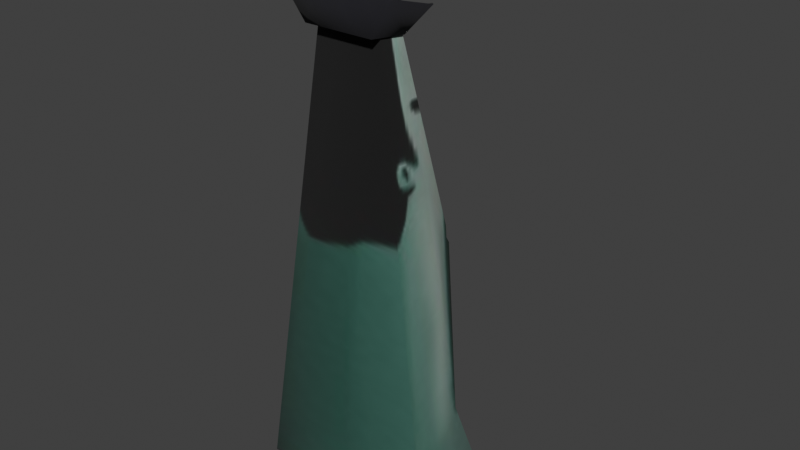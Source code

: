 # Source: Bean_Counter.blend  (saved by Blender 4.5.91; exported with 4.5.12 LTS)
import bpy
from mathutils import Matrix  # noqa: F401  (used for matrix-valued properties, if any)

bpy.ops.wm.read_factory_settings(use_empty=True)
scene = bpy.context.scene
scene.name = 'Scene'

# ---- collections
col_collection = bpy.data.collections.new('Collection'); scene.collection.children.link(col_collection)

# ---- images (referenced by path relative to the original .blend; pixels are not part of the script)
import os
ASSET_DIR = os.environ.get("B2B_ASSET_DIR", "")  # directory of the original .blend (textures are referenced by path, not embedded)
HERE = os.path.dirname(os.path.abspath(__file__))  # packed textures are extracted next to this script under _unpacked/

def load_image(name, relpath, width, height, colorspace="sRGB"):
    """Load a texture the original file referenced (path relative to the .blend, or extracted next to this script)."""
    p = next((c for c in (os.path.join(HERE, relpath), os.path.join(ASSET_DIR, relpath)) if relpath and os.path.exists(c)), "")
    if p:
        img = bpy.data.images.load(p, check_existing=True)
        img.name = name
    else:  # same state as the original file: an image datablock whose file is absent (Cycles renders it pink)
        img = bpy.data.images.new(name, width, height)
        img.source = "FILE"
        img.filepath = "//" + (relpath or name)
    img.colorspace_settings.name = colorspace
    return img
img_suit_heads_rerigged_palette_3cmla_1_jpg_001 = load_image('suit-heads_rerigged_palette_3cmla_1.jpg.001', '_unpacked/suit-heads_rerigged_palette_3cmla_1.ce69d339.jpg', 256, 256, 'sRGB')
img_suit_heads_rerigged_palette_3cmla_3_jpg_001 = load_image('suit-heads_rerigged_palette_3cmla_3.jpg.001', '_unpacked/suit-heads_rerigged_palette_3cmla_3.cbe9f66c.jpg', 256, 128, 'sRGB')

# ---- materials (node trees are filled in below, after node groups)
mat_suit_heads_rerigged_palette_3cmla_1 = bpy.data.materials.new('suit-heads_rerigged_palette_3cmla_1')
mat_suit_heads_rerigged_palette_3cmla_1.use_backface_culling = True
mat_suit_heads_rerigged_palette_3cmla_1.diffuse_color = (1.0, 1.0, 1.0, 1.0)
mat_suit_heads_rerigged_palette_3cmla_1.specular_color = (0.0, 0.0, 0.0)
mat_suit_heads_rerigged_palette_3cmla_1.roughness = 1.0
mat_suit_heads_rerigged_palette_3cmla_1.specular_intensity = 1.0
mat_suit_heads_rerigged_palette_3cmla_3 = bpy.data.materials.new('suit-heads_rerigged_palette_3cmla_3')
mat_suit_heads_rerigged_palette_3cmla_3.use_backface_culling = True
mat_suit_heads_rerigged_palette_3cmla_3.diffuse_color = (1.0, 1.0, 1.0, 1.0)
mat_suit_heads_rerigged_palette_3cmla_3.specular_color = (0.0, 0.0, 0.0)
mat_suit_heads_rerigged_palette_3cmla_3.roughness = 1.0
mat_suit_heads_rerigged_palette_3cmla_3.specular_intensity = 1.0

# ---- material node trees
mat_suit_heads_rerigged_palette_3cmla_1.use_nodes = True; mat_suit_heads_rerigged_palette_3cmla_1.node_tree.nodes.clear()
_N = mat_suit_heads_rerigged_palette_3cmla_1.node_tree.nodes; _L = mat_suit_heads_rerigged_palette_3cmla_1.node_tree.links
n0 = _N.new('ShaderNodeBsdfPrincipled'); n0.name = 'Principled BSDF'; n0.location = (10, 300)
n0.inputs[2].default_value = 1.0
n1 = _N.new('ShaderNodeOutputMaterial'); n1.name = 'Material Output'; n1.location = (300, 300)
n2 = _N.new('ShaderNodeAttribute'); n2.name = 'Attribute'; n2.location = (-470, 300)
n2.attribute_name = 'Col'
n3 = _N.new('ShaderNodeTexImage'); n3.name = 'Image Texture'; n3.location = (-470, 0)
n3.image = img_suit_heads_rerigged_palette_3cmla_1_jpg_001
n4 = _N.new('ShaderNodeMixRGB'); n4.name = 'Mix (Legacy)'; n4.location = (-180, 300)
n4.blend_type = 'MULTIPLY'
n4.inputs[0].default_value = 1.0
_L.new(n0.outputs[0], n1.inputs[0])
_L.new(n2.outputs[0], n4.inputs[1])
_L.new(n3.outputs[0], n4.inputs[2])
_L.new(n4.outputs[0], n0.inputs[0])
n1.is_active_output = True
mat_suit_heads_rerigged_palette_3cmla_3.use_nodes = True; mat_suit_heads_rerigged_palette_3cmla_3.node_tree.nodes.clear()
_N = mat_suit_heads_rerigged_palette_3cmla_3.node_tree.nodes; _L = mat_suit_heads_rerigged_palette_3cmla_3.node_tree.links
n0 = _N.new('ShaderNodeBsdfPrincipled'); n0.name = 'Principled BSDF'; n0.location = (10, 300)
n0.inputs[2].default_value = 1.0
n1 = _N.new('ShaderNodeOutputMaterial'); n1.name = 'Material Output'; n1.location = (300, 300)
n2 = _N.new('ShaderNodeAttribute'); n2.name = 'Attribute'; n2.location = (-470, 300)
n2.attribute_name = 'Col'
n3 = _N.new('ShaderNodeTexImage'); n3.name = 'Image Texture'; n3.location = (-470, 0)
n3.image = img_suit_heads_rerigged_palette_3cmla_3_jpg_001
n4 = _N.new('ShaderNodeMixRGB'); n4.name = 'Mix (Legacy)'; n4.location = (-180, 300)
n4.blend_type = 'MULTIPLY'
n4.inputs[0].default_value = 1.0
_L.new(n0.outputs[0], n1.inputs[0])
_L.new(n2.outputs[0], n4.inputs[1])
_L.new(n3.outputs[0], n4.inputs[2])
_L.new(n4.outputs[0], n0.inputs[0])
n1.is_active_output = True

# ---- world
world_world = bpy.data.worlds.new('World'); scene.world = world_world
world_world.use_nodes = True; world_world.node_tree.nodes.clear()
_N = world_world.node_tree.nodes; _L = world_world.node_tree.links
n0 = _N.new('ShaderNodeOutputWorld'); n0.name = 'World Output'; n0.location = (200, 100)
n1 = _N.new('ShaderNodeBackground'); n1.name = 'Background'; n1.location = (-200, 100)
n1.inputs[0].default_value = (0.05088, 0.05088, 0.05088, 1.0)
_L.new(n1.outputs[0], n0.inputs[0])
n0.is_active_output = True
world_world.color = (0.05088, 0.05088, 0.05088)
world_world.sun_shadow_jitter_overblur = 0.0

# ---- meshes
me_beancounter = bpy.data.meshes.new('beancounter')
me_beancounter.from_pydata([(-0.02559, -0.03752, 1.545), (-0.1342, -0.1054, 1.555), (-0.1342, -0.1971, 1.57), (-0.3351, -0.2641, 0.04635), (-0.02508, 0.3209, -0.05895), (-0.3351, 0.09345, -0.02768), (-0.2953, -0.04107, 0.3699), (0.08843, -0.1054, 1.555), (0.08843, -0.1971, 1.57), (-0.02494, 0.1762, 0.9659), (-0.2148, -0.003043, 0.9665), (0.2932, -0.2641, 0.04635), (-0.0253, 0.1894, 0.8674), (-0.1099, 0.1577, 0.8102), (0.2511, -0.04107, 0.3699), (0.06176, 0.1572, 0.809), (-0.02379, 0.1242, 0.7372), (-0.02417, 0.07959, 0.9665), (0.1697, -0.003043, 0.9665), (0.2932, 0.09345, -0.02768), (-0.02119, -0.2909, 1.699), (-0.2176, -0.2584, 1.699), (-0.1408, -0.2409, 1.574), (-0.02483, -0.05679, 1.83), (-0.1275, -0.119, 1.789), (0.08298, -0.119, 1.789), (-0.124, -0.2164, 1.611), (-0.1408, -0.1056, 1.555), (-0.2407, -0.1137, 1.659), (-0.1667, -0.02028, 1.628), (-0.02579, -0.001922, 1.54), (0.1208, -0.02028, 1.628), (-0.02579, 0.1065, 1.565), (0.09529, -0.2409, 1.574), (0.09529, -0.1056, 1.555), (0.175, -0.2584, 1.699), (0.1989, -0.1137, 1.659), (-0.02484, -0.03997, 1.563), (0.07931, -0.111, 1.582), (0.07931, -0.2164, 1.611), (-0.124, -0.111, 1.582), (-0.1275, -0.2161, 1.855), (0.08298, -0.2161, 1.855), (-0.02288, -0.1971, 1.57), (-0.02096, -0.2641, 0.04635)], [], [(0, 1, 2), (3, 2, 1), (4, 5, 6), (7, 0, 8), (0, 2, 43), (9, 10, 0), (0, 10, 1), (5, 3, 6), (6, 3, 1), (8, 43, 44), (44, 43, 3), (12, 4, 13), (13, 4, 6), (14, 15, 16), (16, 15, 12), (9, 17, 10), (10, 17, 16), (0, 7, 9), (9, 7, 18), (9, 18, 17), (17, 18, 16), (1, 10, 6), (6, 10, 16), (6, 16, 13), (13, 16, 12), (8, 11, 7), (7, 11, 14), (7, 14, 18), (18, 14, 16), (11, 19, 14), (14, 19, 4), (14, 4, 15), (15, 4, 12), (20, 21, 22), (23, 24, 25), (26, 21, 20), (27, 22, 28), (28, 22, 21), (28, 29, 27), (27, 29, 30), (31, 30, 32), (32, 30, 29), (33, 34, 35), (35, 34, 36), (35, 20, 33), (33, 20, 22), (31, 32, 37), (37, 32, 29), (38, 39, 36), (36, 39, 35), (35, 39, 20), (20, 39, 26), (40, 26, 24), (24, 26, 41), (26, 39, 41), (43, 2, 3), (36, 34, 31), (31, 34, 30), (37, 38, 31), (31, 38, 36), (24, 41, 25), (25, 41, 42), (37, 40, 23), (23, 40, 24), (21, 26, 28), (28, 26, 40), (28, 40, 29), (29, 40, 37), (42, 39, 25), (25, 39, 38), (25, 38, 23), (23, 38, 37), (39, 42, 41), (11, 8, 44), (8, 0, 43)])
me_beancounter.polygons.foreach_set('use_smooth', [True] * 75)
me_beancounter.polygons.foreach_set('material_index', [0, 0, 0, 0, 0, 0, 0, 0, 0, 0, 0, 0, 0, 0, 0, 0, 0, 0, 0, 0, 0, 0, 0, 0, 0, 0, 0, 0, 0, 0, 0, 0, 0, 1, 1, 1, 1, 1, 1, 1, 1, 1, 1, 1, 1, 1, 1, 1, 1, 1, 1, 1, 1, 1, 1, 0, 1, 1, 1, 1, 1, 1, 1, 1, 1, 1, 1, 1, 1, 1, 1, 1, 1, 0, 0])
_uv = me_beancounter.uv_layers.new(name='Rewritten')
_uv.uv.foreach_set('vector', [0.2527, 0.4922, 0.3081, 0.4914, 0.3081, 0.4358, 0.3059, 0.008161, 0.3078, 0.4373, 0.3663, 0.4366, 0.4915, 0.007812, 0.4272, 0.00811, 0.3865, 0.08654, 0.188, 0.4914, 0.2527, 0.4922, 0.188, 0.4358, 0.2527, 0.4922, 0.3081, 0.4358, 0.2482, 0.4366, 0.4922, 0.2957, 0.4208, 0.2582, 0.4919, 0.4376, 0.4919, 0.4376, 0.4208, 0.2582, 0.3663, 0.4366, 0.4272, 0.00811, 0.3059, 0.008161, 0.3865, 0.08654, 0.3865, 0.08654, 0.3059, 0.008161, 0.3663, 0.4366, 0.1894, 0.4374, 0.2482, 0.4366, 0.249, 0.007895, 0.249, 0.007895, 0.2482, 0.4366, 0.3065, 0.007895, 0.491, 0.1976, 0.4915, 0.007812, 0.4501, 0.1545, 0.4501, 0.1545, 0.4915, 0.007812, 0.3865, 0.08654, 0.1191, 0.08144, 0.04902, 0.1608, 0.05933, 0.1988, 0.05933, 0.1988, 0.04902, 0.1608, 0.009105, 0.1989, 0.4922, 0.2957, 0.4918, 0.2582, 0.4208, 0.2582, 0.4208, 0.2582, 0.4918, 0.2582, 0.4381, 0.1976, 0.008071, 0.4338, 0.123, 0.4341, 0.007812, 0.2906, 0.007812, 0.2906, 0.123, 0.4341, 0.07469, 0.2597, 0.007812, 0.2906, 0.07469, 0.2597, 0.00818, 0.2597, 0.00818, 0.2597, 0.07469, 0.2597, 0.05933, 0.1988, 0.3663, 0.4366, 0.4208, 0.2582, 0.3865, 0.08654, 0.3865, 0.08654, 0.4208, 0.2582, 0.4381, 0.1976, 0.3865, 0.08654, 0.4381, 0.1976, 0.4501, 0.1545, 0.4501, 0.1545, 0.4381, 0.1976, 0.491, 0.1976, 0.1896, 0.4348, 0.1915, 0.008244, 0.123, 0.4341, 0.123, 0.4341, 0.1915, 0.008244, 0.1191, 0.08144, 0.123, 0.4341, 0.1191, 0.08144, 0.07469, 0.2597, 0.07469, 0.2597, 0.1191, 0.08144, 0.05933, 0.1988, 0.1915, 0.008244, 0.07979, 0.008193, 0.1191, 0.08144, 0.1191, 0.08144, 0.07979, 0.008193, 0.008698, 0.007895, 0.1191, 0.08144, 0.008698, 0.007895, 0.04902, 0.1608, 0.04902, 0.1608, 0.008698, 0.007895, 0.009105, 0.1989, 0.5896, 0.7664, 0.5622, 0.7665, 0.5747, 0.7813, 0.5614, 0.9843, 0.5755, 0.9676, 0.5498, 0.9676, 0.548, 0.7887, 0.5626, 0.7666, 0.5352, 0.7664, 0.5747, 0.8217, 0.5747, 0.7813, 0.5623, 0.8193, 0.5623, 0.8193, 0.5747, 0.7813, 0.5622, 0.7665, 0.5623, 0.8193, 0.5623, 0.8514, 0.5747, 0.8217, 0.5747, 0.8217, 0.5623, 0.8514, 0.5891, 0.8527, 0.6168, 0.8514, 0.5891, 0.8527, 0.5891, 0.885, 0.5891, 0.885, 0.5891, 0.8527, 0.5623, 0.8514, 0.6041, 0.7813, 0.6041, 0.8217, 0.617, 0.7665, 0.617, 0.7665, 0.6041, 0.8217, 0.617, 0.8193, 0.617, 0.7665, 0.5896, 0.7664, 0.6041, 0.7813, 0.6041, 0.7813, 0.5896, 0.7664, 0.5747, 0.7813, 0.5074, 0.8496, 0.5354, 0.8851, 0.5353, 0.8414, 0.5353, 0.8414, 0.5354, 0.8851, 0.5622, 0.8514, 0.5227, 0.8202, 0.5227, 0.7887, 0.5078, 0.8193, 0.5078, 0.8193, 0.5227, 0.7887, 0.5078, 0.7666, 0.5078, 0.7666, 0.5227, 0.7887, 0.5352, 0.7664, 0.5352, 0.7664, 0.5227, 0.7887, 0.548, 0.7887, 0.598, 0.8884, 0.5755, 0.888, 0.5979, 0.9401, 0.5979, 0.9401, 0.5755, 0.888, 0.5754, 0.9398, 0.5758, 0.8878, 0.55, 0.8878, 0.5757, 0.9394, 0.2482, 0.4366, 0.3072, 0.4374, 0.3065, 0.007895, 0.6173, 0.8193, 0.6044, 0.8217, 0.6171, 0.8514, 0.6171, 0.8514, 0.6044, 0.8217, 0.5893, 0.8527, 0.5356, 0.8414, 0.5227, 0.8202, 0.5076, 0.8496, 0.5076, 0.8496, 0.5227, 0.8202, 0.5078, 0.8193, 0.5755, 0.9676, 0.5755, 0.9394, 0.5498, 0.9676, 0.5498, 0.9676, 0.5755, 0.9394, 0.5498, 0.9394, 0.6169, 0.8879, 0.598, 0.8884, 0.6169, 0.9397, 0.6169, 0.9397, 0.598, 0.8884, 0.5979, 0.9401, 0.5626, 0.7666, 0.548, 0.7887, 0.5625, 0.8193, 0.5625, 0.8193, 0.548, 0.7887, 0.548, 0.8202, 0.5625, 0.8193, 0.548, 0.8202, 0.5625, 0.8514, 0.5625, 0.8514, 0.548, 0.8202, 0.5356, 0.8414, 0.5498, 0.9388, 0.5497, 0.8876, 0.5268, 0.9389, 0.5268, 0.9389, 0.5497, 0.8876, 0.5267, 0.8876, 0.5268, 0.9389, 0.5267, 0.8876, 0.508, 0.9387, 0.508, 0.9387, 0.5267, 0.8876, 0.5081, 0.8875, 0.55, 0.8878, 0.55, 0.9394, 0.5757, 0.9394, 0.1915, 0.007895, 0.1894, 0.4374, 0.249, 0.007895, 0.188, 0.4358, 0.2527, 0.4922, 0.2482, 0.4366])
_uv.active_render = True
_uv = me_beancounter.uv_layers.new(name='Clash')
_uv.uv.foreach_set('vector', [0.5008, 0.8233, 0.6267, 0.8233, 0.6143, 0.9338, 0.8744, 0.01101, 0.8247, 0.8233, 0.6267, 0.8233, 0.5, 0.01101, 0.6682, 0.01101, 0.6937, 0.3164, 0.3718, 0.8233, 0.5008, 0.8233, 0.3827, 0.9338, 0.5008, 0.8233, 0.6143, 0.9338, 0.4985, 0.9338, 0.5, 0.5188, 0.6484, 0.5118, 0.5008, 0.8233, 0.5008, 0.8233, 0.6484, 0.5118, 0.6267, 0.8233, 0.6682, 0.01101, 0.8744, 0.01101, 0.6937, 0.3164, 0.6937, 0.3164, 0.8744, 0.01101, 0.6267, 0.8233, 0.1753, 0.8233, 0.01165, 0.8233, 0.01165, 0.01101, 0.9883, 0.01101, 0.9883, 0.8233, 0.8744, 0.01101, 0.5, 0.3514, 0.5, 0.01101, 0.5511, 0.352, 0.5511, 0.352, 0.5, 0.01101, 0.6937, 0.3164, 0.3063, 0.3164, 0.4489, 0.352, 0.5, 0.3805, 0.5, 0.3805, 0.4489, 0.352, 0.5, 0.3514, 0.5, 0.5188, 0.5, 0.4924, 0.6484, 0.5118, 0.6484, 0.5118, 0.5, 0.4924, 0.5, 0.3805, 0.5008, 0.8233, 0.3718, 0.8233, 0.5, 0.5188, 0.5, 0.5188, 0.3718, 0.8233, 0.3516, 0.5118, 0.5, 0.5188, 0.3516, 0.5118, 0.5, 0.4924, 0.5, 0.4924, 0.3516, 0.5118, 0.5, 0.3805, 0.6267, 0.8233, 0.6484, 0.5118, 0.6937, 0.3164, 0.6937, 0.3164, 0.6484, 0.5118, 0.5, 0.3805, 0.6937, 0.3164, 0.5, 0.3805, 0.5511, 0.352, 0.5511, 0.352, 0.5, 0.3805, 0.5, 0.3514, 0.1753, 0.8233, 0.1256, 0.01101, 0.3718, 0.8233, 0.3718, 0.8233, 0.1256, 0.01101, 0.3063, 0.3164, 0.3718, 0.8233, 0.3063, 0.3164, 0.3516, 0.5118, 0.3516, 0.5118, 0.3063, 0.3164, 0.5, 0.3805, 0.1256, 0.01101, 0.3318, 0.01101, 0.3063, 0.3164, 0.3063, 0.3164, 0.3318, 0.01101, 0.5, 0.01101, 0.3063, 0.3164, 0.5, 0.01101, 0.4489, 0.352, 0.4489, 0.352, 0.5, 0.01101, 0.5, 0.3514, 0.8738, 0.8365, 0.8118, 0.8367, 0.8399, 0.8475, 0.8096, 0.9973, 0.8417, 0.9849, 0.7832, 0.9849, 0.779, 0.853, 0.8118, 0.8367, 0.7499, 0.8366, 0.8399, 0.8773, 0.8399, 0.8475, 0.8118, 0.8756, 0.8118, 0.8756, 0.8399, 0.8475, 0.8118, 0.8367, 0.8118, 0.8756, 0.8117, 0.8992, 0.8399, 0.8773, 0.8399, 0.8773, 0.8117, 0.8992, 0.8726, 0.9002, 0.9361, 0.8992, 0.8726, 0.9002, 0.8725, 0.924, 0.8725, 0.924, 0.8726, 0.9002, 0.8117, 0.8992, 0.9067, 0.8475, 0.9071, 0.8773, 0.9361, 0.8366, 0.9361, 0.8366, 0.9071, 0.8773, 0.9364, 0.8755, 0.9361, 0.8366, 0.8738, 0.8365, 0.9067, 0.8475, 0.9067, 0.8475, 0.8738, 0.8365, 0.8399, 0.8475, 0.6871, 0.8979, 0.7505, 0.9241, 0.7506, 0.8918, 0.7506, 0.8918, 0.7505, 0.9241, 0.8117, 0.8992, 0.7214, 0.8762, 0.7214, 0.853, 0.6876, 0.8756, 0.6876, 0.8756, 0.7214, 0.853, 0.6875, 0.8367, 0.6875, 0.8367, 0.7214, 0.853, 0.7499, 0.8366, 0.7499, 0.8366, 0.7214, 0.853, 0.779, 0.853, 0.8928, 0.9265, 0.8419, 0.9262, 0.8927, 0.9646, 0.8927, 0.9646, 0.8419, 0.9262, 0.8417, 0.9642, 0.8419, 0.9262, 0.7832, 0.926, 0.8417, 0.9642, 0.9883, 0.8233, 0.8247, 0.8233, 0.8744, 0.01101, 0.9364, 0.8755, 0.9071, 0.8773, 0.9361, 0.8992, 0.9361, 0.8992, 0.9071, 0.8773, 0.8726, 0.9002, 0.7506, 0.8918, 0.7214, 0.8762, 0.6871, 0.8979, 0.6871, 0.8979, 0.7214, 0.8762, 0.6876, 0.8756, 0.8417, 0.9849, 0.8417, 0.9642, 0.7832, 0.9849, 0.7832, 0.9849, 0.8417, 0.9642, 0.7833, 0.964, 0.9358, 0.9261, 0.8928, 0.9265, 0.9358, 0.9643, 0.9358, 0.9643, 0.8928, 0.9265, 0.8927, 0.9646, 0.8118, 0.8367, 0.779, 0.853, 0.8118, 0.8756, 0.8118, 0.8756, 0.779, 0.853, 0.779, 0.8762, 0.8118, 0.8756, 0.779, 0.8762, 0.8117, 0.8992, 0.8117, 0.8992, 0.779, 0.8762, 0.7506, 0.8918, 0.7833, 0.964, 0.7832, 0.926, 0.7309, 0.9638, 0.7309, 0.9638, 0.7832, 0.926, 0.7306, 0.926, 0.7309, 0.9638, 0.7306, 0.926, 0.688, 0.9636, 0.688, 0.9636, 0.7306, 0.926, 0.6884, 0.9259, 0.7832, 0.926, 0.7833, 0.964, 0.8417, 0.9642, 0.1256, 0.01101, 0.1753, 0.8233, 0.01165, 0.01101, 0.3827, 0.9338, 0.5008, 0.8233, 0.4985, 0.9338])
_ca = me_beancounter.color_attributes.new('Col', 'BYTE_COLOR', 'CORNER')
_ca.data.foreach_set('color', [1.0, 1.0, 1.0, 1.0, 1.0, 1.0, 1.0, 1.0, 1.0, 1.0, 1.0, 1.0, 1.0, 1.0, 1.0, 1.0, 1.0, 1.0, 1.0, 1.0, 1.0, 1.0, 1.0, 1.0, 1.0, 1.0, 1.0, 1.0, 1.0, 1.0, 1.0, 1.0, 1.0, 1.0, 1.0, 1.0, 1.0, 1.0, 1.0, 1.0, 1.0, 1.0, 1.0, 1.0, 1.0, 1.0, 1.0, 1.0, 1.0, 1.0, 1.0, 1.0, 1.0, 1.0, 1.0, 1.0, 1.0, 1.0, 1.0, 1.0, 1.0, 1.0, 1.0, 1.0, 1.0, 1.0, 1.0, 1.0, 1.0, 1.0, 1.0, 1.0, 1.0, 1.0, 1.0, 1.0, 1.0, 1.0, 1.0, 1.0, 1.0, 1.0, 1.0, 1.0, 1.0, 1.0, 1.0, 1.0, 1.0, 1.0, 1.0, 1.0, 1.0, 1.0, 1.0, 1.0, 1.0, 1.0, 1.0, 1.0, 1.0, 1.0, 1.0, 1.0, 1.0, 1.0, 1.0, 1.0, 1.0, 1.0, 1.0, 1.0, 1.0, 1.0, 1.0, 1.0, 1.0, 1.0, 1.0, 1.0, 1.0, 1.0, 1.0, 1.0, 1.0, 1.0, 1.0, 1.0, 1.0, 1.0, 1.0, 1.0, 1.0, 1.0, 1.0, 1.0, 1.0, 1.0, 1.0, 1.0, 1.0, 1.0, 1.0, 1.0, 1.0, 1.0, 1.0, 1.0, 1.0, 1.0, 1.0, 1.0, 1.0, 1.0, 1.0, 1.0, 1.0, 1.0, 1.0, 1.0, 1.0, 1.0, 1.0, 1.0, 1.0, 1.0, 1.0, 1.0, 1.0, 1.0, 1.0, 1.0, 1.0, 1.0, 1.0, 1.0, 1.0, 1.0, 1.0, 1.0, 1.0, 1.0, 1.0, 1.0, 1.0, 1.0, 1.0, 1.0, 1.0, 1.0, 1.0, 1.0, 1.0, 1.0, 1.0, 1.0, 1.0, 1.0, 1.0, 1.0, 1.0, 1.0, 1.0, 1.0, 1.0, 1.0, 1.0, 1.0, 1.0, 1.0, 1.0, 1.0, 1.0, 1.0, 1.0, 1.0, 1.0, 1.0, 1.0, 1.0, 1.0, 1.0, 1.0, 1.0, 1.0, 1.0, 1.0, 1.0, 1.0, 1.0, 1.0, 1.0, 1.0, 1.0, 1.0, 1.0, 1.0, 1.0, 1.0, 1.0, 1.0, 1.0, 1.0, 1.0, 1.0, 1.0, 1.0, 1.0, 1.0, 1.0, 1.0, 1.0, 1.0, 1.0, 1.0, 1.0, 1.0, 1.0, 1.0, 1.0, 1.0, 1.0, 1.0, 1.0, 1.0, 1.0, 1.0, 1.0, 1.0, 1.0, 1.0, 1.0, 1.0, 1.0, 1.0, 1.0, 1.0, 1.0, 1.0, 1.0, 1.0, 1.0, 1.0, 1.0, 1.0, 1.0, 1.0, 1.0, 1.0, 1.0, 1.0, 1.0, 1.0, 1.0, 1.0, 1.0, 1.0, 1.0, 1.0, 1.0, 1.0, 1.0, 1.0, 1.0, 1.0, 1.0, 1.0, 1.0, 1.0, 1.0, 1.0, 1.0, 1.0, 1.0, 1.0, 1.0, 1.0, 1.0, 1.0, 1.0, 1.0, 1.0, 1.0, 1.0, 1.0, 1.0, 1.0, 1.0, 1.0, 1.0, 1.0, 1.0, 1.0, 1.0, 1.0, 1.0, 1.0, 1.0, 1.0, 1.0, 1.0, 1.0, 1.0, 1.0, 1.0, 1.0, 1.0, 1.0, 1.0, 1.0, 1.0, 1.0, 1.0, 1.0, 1.0, 1.0, 1.0, 1.0, 1.0, 1.0, 1.0, 1.0, 1.0, 1.0, 1.0, 1.0, 1.0, 1.0, 1.0, 1.0, 1.0, 1.0, 1.0, 1.0, 1.0, 1.0, 1.0, 1.0, 1.0, 1.0, 1.0, 1.0, 1.0, 1.0, 1.0, 1.0, 1.0, 1.0, 1.0, 1.0, 1.0, 1.0, 1.0, 1.0, 1.0, 1.0, 1.0, 1.0, 1.0, 1.0, 1.0, 1.0, 1.0, 1.0, 1.0, 1.0, 1.0, 1.0, 1.0, 1.0, 1.0, 1.0, 1.0, 1.0, 1.0, 1.0, 1.0, 1.0, 1.0, 1.0, 1.0, 1.0, 1.0, 1.0, 1.0, 1.0, 1.0, 1.0, 1.0, 1.0, 1.0, 1.0, 1.0, 1.0, 1.0, 1.0, 1.0, 1.0, 1.0, 1.0, 1.0, 1.0, 1.0, 1.0, 1.0, 1.0, 1.0, 1.0, 1.0, 1.0, 1.0, 1.0, 1.0, 1.0, 1.0, 1.0, 1.0, 1.0, 1.0, 1.0, 1.0, 1.0, 1.0, 1.0, 1.0, 1.0, 1.0, 1.0, 1.0, 1.0, 1.0, 1.0, 1.0, 1.0, 1.0, 1.0, 1.0, 1.0, 1.0, 1.0, 1.0, 1.0, 1.0, 1.0, 1.0, 1.0, 1.0, 1.0, 1.0, 1.0, 1.0, 1.0, 1.0, 1.0, 1.0, 1.0, 1.0, 1.0, 1.0, 1.0, 1.0, 1.0, 1.0, 1.0, 1.0, 1.0, 1.0, 1.0, 1.0, 1.0, 1.0, 1.0, 1.0, 1.0, 1.0, 1.0, 1.0, 1.0, 1.0, 1.0, 1.0, 1.0, 1.0, 1.0, 1.0, 1.0, 1.0, 1.0, 1.0, 1.0, 1.0, 1.0, 1.0, 1.0, 1.0, 1.0, 1.0, 1.0, 1.0, 1.0, 1.0, 1.0, 1.0, 1.0, 1.0, 1.0, 1.0, 1.0, 1.0, 1.0, 1.0, 1.0, 1.0, 1.0, 1.0, 1.0, 1.0, 1.0, 1.0, 1.0, 1.0, 1.0, 1.0, 1.0, 1.0, 1.0, 1.0, 1.0, 1.0, 1.0, 1.0, 1.0, 1.0, 1.0, 1.0, 1.0, 1.0, 1.0, 1.0, 1.0, 1.0, 1.0, 1.0, 1.0, 1.0, 1.0, 1.0, 1.0, 1.0, 1.0, 1.0, 1.0, 1.0, 1.0, 1.0, 1.0, 1.0, 1.0, 1.0, 1.0, 1.0, 1.0, 1.0, 1.0, 1.0, 1.0, 1.0, 1.0, 1.0, 1.0, 1.0, 1.0, 1.0, 1.0, 1.0, 1.0, 1.0, 1.0, 1.0, 1.0, 1.0, 1.0, 1.0, 1.0, 1.0, 1.0, 1.0, 1.0, 1.0, 1.0, 1.0, 1.0, 1.0, 1.0, 1.0, 1.0, 1.0, 1.0, 1.0, 1.0, 1.0, 1.0, 1.0, 1.0, 1.0, 1.0, 1.0, 1.0, 1.0, 1.0, 1.0, 1.0, 1.0, 1.0, 1.0, 1.0, 1.0, 1.0, 1.0, 1.0, 1.0, 1.0, 1.0, 1.0, 1.0, 1.0, 1.0, 1.0, 1.0, 1.0, 1.0, 1.0, 1.0, 1.0, 1.0, 1.0, 1.0, 1.0, 1.0, 1.0, 1.0, 1.0, 1.0, 1.0, 1.0, 1.0, 1.0, 1.0, 1.0, 1.0, 1.0, 1.0, 1.0, 1.0, 1.0, 1.0, 1.0, 1.0, 1.0, 1.0, 1.0, 1.0, 1.0, 1.0, 1.0, 1.0, 1.0, 1.0, 1.0, 1.0, 1.0, 1.0, 1.0, 1.0, 1.0, 1.0, 1.0, 1.0, 1.0, 1.0, 1.0, 1.0, 1.0, 1.0, 1.0, 1.0, 1.0, 1.0, 1.0, 1.0, 1.0, 1.0, 1.0, 1.0, 1.0, 1.0, 1.0, 1.0, 1.0, 1.0, 1.0, 1.0, 1.0, 1.0, 1.0, 1.0, 1.0, 1.0, 1.0, 1.0, 1.0, 1.0, 1.0, 1.0, 1.0, 1.0, 1.0, 1.0, 1.0, 1.0, 1.0, 1.0, 1.0, 1.0, 1.0, 1.0, 1.0, 1.0, 1.0, 1.0, 1.0, 1.0, 1.0, 1.0, 1.0, 1.0, 1.0, 1.0, 1.0, 1.0, 1.0, 1.0, 1.0, 1.0, 1.0, 1.0, 1.0, 1.0, 1.0, 1.0, 1.0, 1.0, 1.0, 1.0, 1.0, 1.0, 1.0, 1.0, 1.0, 1.0, 1.0, 1.0, 1.0, 1.0, 1.0, 1.0, 1.0, 1.0, 1.0, 1.0, 1.0, 1.0, 1.0, 1.0, 1.0, 1.0, 1.0, 1.0, 1.0, 1.0, 1.0, 1.0, 1.0, 1.0, 1.0, 1.0, 1.0, 1.0, 1.0, 1.0, 1.0, 1.0, 1.0, 1.0, 1.0, 1.0, 1.0, 1.0, 1.0, 1.0, 1.0, 1.0, 1.0, 1.0, 1.0, 1.0, 1.0, 1.0, 1.0, 1.0, 1.0, 1.0, 1.0, 1.0, 1.0, 1.0, 1.0, 1.0, 1.0, 1.0, 1.0, 1.0, 1.0, 1.0, 1.0, 1.0, 1.0, 1.0, 1.0, 1.0, 1.0, 1.0, 1.0, 1.0, 1.0, 1.0, 1.0, 1.0, 1.0, 1.0, 1.0, 1.0, 1.0, 1.0, 1.0, 1.0, 1.0, 1.0, 1.0, 1.0, 1.0, 1.0, 1.0, 1.0, 1.0, 1.0, 1.0, 1.0, 1.0, 1.0])
me_beancounter.materials.append(mat_suit_heads_rerigged_palette_3cmla_1)
me_beancounter.materials.append(mat_suit_heads_rerigged_palette_3cmla_3)
me_beancounter.update()

# ---- objects
ob_beancounter = bpy.data.objects.new('beancounter', me_beancounter)

# ---- transforms, parenting, visibility, modifiers, constraints
ob_beancounter.location = (0.0, 0.0, 0.0)

# ---- collection membership
scene.collection.objects.link(ob_beancounter)

# ---- scene / render settings (as saved in the file)
scene.frame_start = 1; scene.frame_end = 250; scene.frame_set(1)
scene.render.engine = 'CYCLES'
scene.cycles.bake_type = 'DIFFUSE'
scene.view_settings.view_transform = 'Standard'
bpy.context.view_layer.update()

# ---- added for rendering (the .blend has no active camera and no usable light): camera, sun
cam_auto = bpy.data.cameras.new('AutoCamera')
cam_auto.lens = 50.0
cam_auto.sensor_width = 36.0
cam_auto.clip_end = 1000.0
ob_auto_camera = bpy.data.objects.new('AutoCamera', cam_auto)
scene.collection.objects.link(ob_auto_camera)
ob_auto_camera.location = (1.92659, -2.32205, 2.4559)
ob_auto_camera.rotation_euler = (1.09748, -7.21219e-08, 0.694738)
scene.camera = ob_auto_camera
light_auto_sun = bpy.data.lights.new('AutoSun', 'SUN')
light_auto_sun.energy = 3.0
light_auto_sun.angle = 0.0523599
ob_auto_sun = bpy.data.objects.new('AutoSun', light_auto_sun)
scene.collection.objects.link(ob_auto_sun)
ob_auto_sun.rotation_euler = (0.872665, 0.174533, 0.523599)
bpy.context.view_layer.update()
